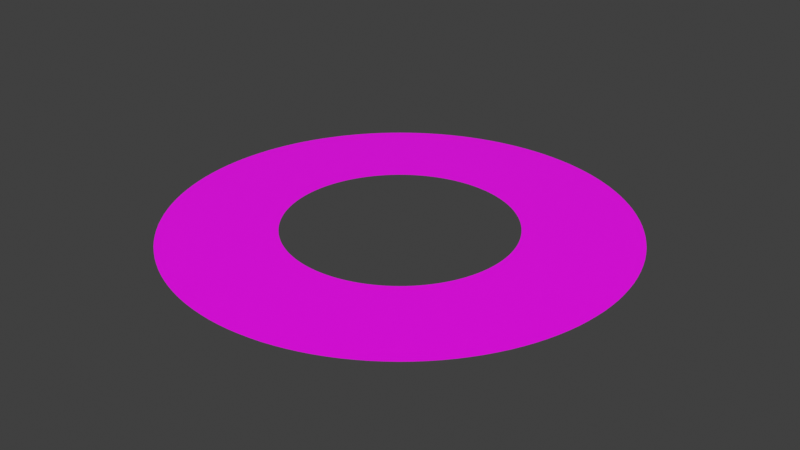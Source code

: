# Source: ring.blend  (saved by Blender 3.0.42; exported with 4.5.12 LTS)
import bpy
from mathutils import Matrix  # noqa: F401  (used for matrix-valued properties, if any)

bpy.ops.wm.read_factory_settings(use_empty=True)
scene = bpy.context.scene
scene.name = 'Scene'

# ---- collections
col_collection = bpy.data.collections.new('Collection'); scene.collection.children.link(col_collection)

# ---- images (referenced by path relative to the original .blend; pixels are not part of the script)
import os
ASSET_DIR = os.environ.get("B2B_ASSET_DIR", "")  # directory of the original .blend (textures are referenced by path, not embedded)
HERE = os.path.dirname(os.path.abspath(__file__))  # packed textures are extracted next to this script under _unpacked/

def load_image(name, relpath, width, height, colorspace="sRGB"):
    """Load a texture the original file referenced (path relative to the .blend, or extracted next to this script)."""
    p = next((c for c in (os.path.join(HERE, relpath), os.path.join(ASSET_DIR, relpath)) if relpath and os.path.exists(c)), "")
    if p:
        img = bpy.data.images.load(p, check_existing=True)
        img.name = name
    else:  # same state as the original file: an image datablock whose file is absent (Cycles renders it pink)
        img = bpy.data.images.new(name, width, height)
        img.source = "FILE"
        img.filepath = "//" + (relpath or name)
    img.colorspace_settings.name = colorspace
    return img
img_saturn_ring_png = load_image('saturn_ring.png', 'saturn_ring.png', 1024, 1024, 'sRGB')

# ---- materials (node trees are filled in below, after node groups)
mat_ring2 = bpy.data.materials.new('RING2')
mat_ring2.use_transparent_shadow = False

# ---- material node trees
mat_ring2.use_nodes = True; mat_ring2.node_tree.nodes.clear()
_N = mat_ring2.node_tree.nodes; _L = mat_ring2.node_tree.links
n0 = _N.new('ShaderNodeBsdfPrincipled'); n0.name = 'Principled BSDF'; n0.location = (10, 300)
n0.distribution = 'GGX'
n0.subsurface_method = 'RANDOM_WALK_SKIN'
n0.inputs[3].default_value = 1.45
n0.inputs[27].default_value = (0.0, 0.0, 0.0, 1.0)
n0.inputs[28].default_value = 1.0
n1 = _N.new('ShaderNodeOutputMaterial'); n1.name = 'Material Output'; n1.location = (300, 300)
n2 = _N.new('ShaderNodeTexImage'); n2.name = 'Image Texture'; n2.location = (-320, 180)
n2.image = img_saturn_ring_png
_L.new(n0.outputs[0], n1.inputs[0])
_L.new(n2.outputs[0], n0.inputs[0])
n1.is_active_output = True

# ---- world
world_world = bpy.data.worlds.new('World'); scene.world = world_world
world_world.use_nodes = True; world_world.node_tree.nodes.clear()
_N = world_world.node_tree.nodes; _L = world_world.node_tree.links
n0 = _N.new('ShaderNodeOutputWorld'); n0.name = 'World Output'; n0.location = (300, 300)
n1 = _N.new('ShaderNodeBackground'); n1.name = 'Background'; n1.location = (10, 300)
n1.inputs[0].default_value = (0.05088, 0.05088, 0.05088, 1.0)
_L.new(n1.outputs[0], n0.inputs[0])
n0.is_active_output = True
world_world.color = (0.05088, 0.05088, 0.05088)
world_world.use_sun_shadow = False
world_world.sun_shadow_jitter_overblur = 0.0

# ---- meshes
me_plane_001 = bpy.data.meshes.new('Plane.001')
me_plane_001.from_pydata([(1.0, -0.1, 0.0), (2.0, -0.1, 0.0), (1.0, 0.0, 0.0), (2.0, 0.0, 0.0), (0.9988, 0.04907, 0.0), (1.998, 0.09814, 0.0), (0.9952, 0.09802, 0.0), (1.99, 0.196, 0.0), (0.9892, 0.1467, 0.0), (1.978, 0.2935, 0.0), (0.9808, 0.1951, 0.0), (1.962, 0.3902, 0.0), (0.97, 0.243, 0.0), (1.94, 0.486, 0.0), (0.9569, 0.2903, 0.0), (1.914, 0.5806, 0.0), (0.9415, 0.3369, 0.0), (1.883, 0.6738, 0.0), (0.9239, 0.3827, 0.0), (1.848, 0.7654, 0.0), (0.904, 0.4276, 0.0), (1.808, 0.8551, 0.0), (0.8819, 0.4714, 0.0), (1.764, 0.9428, 0.0), (0.8577, 0.5141, 0.0), (1.715, 1.028, 0.0), (0.8315, 0.5556, 0.0), (1.663, 1.111, 0.0), (0.8032, 0.5957, 0.0), (1.606, 1.191, 0.0), (0.773, 0.6344, 0.0), (1.546, 1.269, 0.0), (0.741, 0.6716, 0.0), (1.482, 1.343, 0.0), (0.7071, 0.7071, 0.0), (1.414, 1.414, 0.0), (0.6716, 0.741, 0.0), (1.343, 1.482, 0.0), (0.6344, 0.773, 0.0), (1.269, 1.546, 0.0), (0.5957, 0.8032, 0.0), (1.191, 1.606, 0.0), (0.5556, 0.8315, 0.0), (1.111, 1.663, 0.0), (0.5141, 0.8577, 0.0), (1.028, 1.715, 0.0), (0.4714, 0.8819, 0.0), (0.9428, 1.764, 0.0), (0.4276, 0.904, 0.0), (0.8551, 1.808, 0.0), (0.3827, 0.9239, 0.0), (0.7654, 1.848, 0.0), (0.3369, 0.9415, 0.0), (0.6738, 1.883, 0.0), (0.2903, 0.9569, 0.0), (0.5806, 1.914, 0.0), (0.243, 0.97, 0.0), (0.486, 1.94, 0.0), (0.1951, 0.9808, 0.0), (0.3902, 1.962, 0.0), (0.1467, 0.9892, 0.0), (0.2935, 1.978, 0.0), (0.09802, 0.9952, 0.0), (0.196, 1.99, 0.0), (0.04907, 0.9988, 0.0), (0.09813, 1.998, 0.0), (-1.639e-07, 1.0, 0.0), (-3.278e-07, 2.0, 0.0), (-0.04907, 0.9988, 0.0), (-0.09814, 1.998, 0.0), (-0.09802, 0.9952, 0.0), (-0.196, 1.99, 0.0), (-0.1467, 0.9892, 0.0), (-0.2935, 1.978, 0.0), (-0.1951, 0.9808, 0.0), (-0.3902, 1.962, 0.0), (-0.243, 0.97, 0.0), (-0.486, 1.94, 0.0), (-0.2903, 0.9569, 0.0), (-0.5806, 1.914, 0.0), (-0.3369, 0.9415, 0.0), (-0.6738, 1.883, 0.0), (-0.3827, 0.9239, 0.0), (-0.7654, 1.848, 0.0), (-0.4276, 0.904, 0.0), (-0.8551, 1.808, 0.0), (-0.4714, 0.8819, 0.0), (-0.9428, 1.764, 0.0), (-0.5141, 0.8577, 0.0), (-1.028, 1.715, 0.0), (-0.5556, 0.8315, 0.0), (-1.111, 1.663, 0.0), (-0.5957, 0.8032, 0.0), (-1.191, 1.606, 0.0), (-0.6344, 0.773, 0.0), (-1.269, 1.546, 0.0), (-0.6716, 0.741, 0.0), (-1.343, 1.482, 0.0), (-0.7071, 0.7071, 0.0), (-1.414, 1.414, 0.0), (-0.741, 0.6716, 0.0), (-1.482, 1.343, 0.0), (-0.773, 0.6344, 0.0), (-1.546, 1.269, 0.0), (-0.8032, 0.5957, 0.0), (-1.606, 1.191, 0.0), (-0.8315, 0.5556, 0.0), (-1.663, 1.111, 0.0), (-0.8577, 0.5141, 0.0), (-1.715, 1.028, 0.0), (-0.8819, 0.4714, 0.0), (-1.764, 0.9428, 0.0), (-0.904, 0.4276, 0.0), (-1.808, 0.8551, 0.0), (-0.9239, 0.3827, 0.0), (-1.848, 0.7654, 0.0), (-0.9415, 0.3369, 0.0), (-1.883, 0.6738, 0.0), (-0.9569, 0.2903, 0.0), (-1.914, 0.5806, 0.0), (-0.97, 0.243, 0.0), (-1.94, 0.486, 0.0), (-0.9808, 0.1951, 0.0), (-1.962, 0.3902, 0.0), (-0.9892, 0.1467, 0.0), (-1.978, 0.2935, 0.0), (-0.9952, 0.09802, 0.0), (-1.99, 0.196, 0.0), (-0.9988, 0.04907, 0.0), (-1.998, 0.09813, 0.0), (-1.0, -2.012e-07, 0.0), (-2.0, -4.023e-07, 0.0), (-0.9988, -0.04907, 0.0), (-1.998, -0.09814, 0.0), (-0.9952, -0.09802, 0.0), (-1.99, -0.196, 0.0), (-0.9892, -0.1467, 0.0), (-1.978, -0.2935, 0.0), (-0.9808, -0.1951, 0.0), (-1.962, -0.3902, 0.0), (-0.97, -0.243, 0.0), (-1.94, -0.486, 0.0), (-0.9569, -0.2903, 0.0), (-1.914, -0.5806, 0.0), (-0.9415, -0.3369, 0.0), (-1.883, -0.6738, 0.0), (-0.9239, -0.3827, 0.0), (-1.848, -0.7654, 0.0), (-0.904, -0.4276, 0.0), (-1.808, -0.8551, 0.0), (-0.8819, -0.4714, 0.0), (-1.764, -0.9428, 0.0), (-0.8577, -0.5141, 0.0), (-1.715, -1.028, 0.0), (-0.8315, -0.5556, 0.0), (-1.663, -1.111, 0.0), (-0.8032, -0.5957, 0.0), (-1.606, -1.191, 0.0), (-0.773, -0.6344, 0.0), (-1.546, -1.269, 0.0), (-0.741, -0.6716, 0.0), (-1.482, -1.343, 0.0), (-0.7071, -0.7071, 0.0), (-1.414, -1.414, 0.0), (-0.6716, -0.741, 0.0), (-1.343, -1.482, 0.0), (-0.6344, -0.773, 0.0), (-1.269, -1.546, 0.0), (-0.5957, -0.8032, 0.0), (-1.191, -1.606, 0.0), (-0.5556, -0.8315, 0.0), (-1.111, -1.663, 0.0), (-0.5141, -0.8577, 0.0), (-1.028, -1.715, 0.0), (-0.4714, -0.8819, 0.0), (-0.9428, -1.764, 0.0), (-0.4276, -0.904, 0.0), (-0.8551, -1.808, 0.0), (-0.3827, -0.9239, 0.0), (-0.7654, -1.848, 0.0), (-0.3369, -0.9415, 0.0), (-0.6738, -1.883, 0.0), (-0.2903, -0.9569, 0.0), (-0.5806, -1.914, 0.0), (-0.243, -0.97, 0.0), (-0.486, -1.94, 0.0), (-0.1951, -0.9808, 0.0), (-0.3902, -1.962, 0.0), (-0.1467, -0.9892, 0.0), (-0.2935, -1.978, 0.0), (-0.09802, -0.9952, 0.0), (-0.196, -1.99, 0.0), (-0.04907, -0.9988, 0.0), (-0.09813, -1.998, 0.0), (2.757e-07, -1.0, 0.0), (5.513e-07, -2.0, 0.0), (0.04907, -0.9988, 0.0), (0.09814, -1.998, 0.0), (0.09802, -0.9952, 0.0), (0.196, -1.99, 0.0), (0.1467, -0.9892, 0.0), (0.2935, -1.978, 0.0), (0.1951, -0.9808, 0.0), (0.3902, -1.962, 0.0), (0.243, -0.97, 0.0), (0.486, -1.94, 0.0), (0.2903, -0.9569, 0.0), (0.5806, -1.914, 0.0), (0.3369, -0.9415, 0.0), (0.6738, -1.883, 0.0), (0.3827, -0.9239, 0.0), (0.7654, -1.848, 0.0), (0.4276, -0.904, 0.0), (0.8551, -1.808, 0.0), (0.4714, -0.8819, 0.0), (0.9428, -1.764, 0.0), (0.5141, -0.8577, 0.0), (1.028, -1.715, 0.0), (0.5556, -0.8315, 0.0), (1.111, -1.663, 0.0), (0.5957, -0.8032, 0.0), (1.191, -1.606, 0.0), (0.6344, -0.773, 0.0), (1.269, -1.546, 0.0), (0.6716, -0.7409, 0.0), (1.343, -1.482, 0.0), (0.7071, -0.7071, 0.0), (1.414, -1.414, 0.0), (0.741, -0.6716, 0.0), (1.482, -1.343, 0.0), (0.773, -0.6344, 0.0), (1.546, -1.269, 0.0), (0.8032, -0.5957, 0.0), (1.606, -1.191, 0.0), (0.8315, -0.5556, 0.0), (1.663, -1.111, 0.0), (0.8577, -0.5141, 0.0), (1.715, -1.028, 0.0), (0.8819, -0.4714, 0.0), (1.764, -0.9428, 0.0), (0.904, -0.4276, 0.0), (1.808, -0.8551, 0.0), (0.9239, -0.3827, 0.0), (1.848, -0.7654, 0.0), (0.9415, -0.3369, 0.0), (1.883, -0.6738, 0.0), (0.9569, -0.2903, 0.0), (1.914, -0.5806, 0.0), (0.97, -0.243, 0.0), (1.94, -0.486, 0.0), (0.9808, -0.1951, 0.0), (1.962, -0.3902, 0.0), (0.9892, -0.1467, 0.0), (1.978, -0.2935, 0.0), (0.9952, -0.09802, 0.0), (1.99, -0.196, 0.0), (0.9988, -0.04907, 0.0), (1.998, -0.09813, 0.0)], [(2, 0), (1, 3)], [(2, 3, 5, 4), (4, 5, 7, 6), (6, 7, 9, 8), (8, 9, 11, 10), (10, 11, 13, 12), (12, 13, 15, 14), (14, 15, 17, 16), (16, 17, 19, 18), (18, 19, 21, 20), (20, 21, 23, 22), (22, 23, 25, 24), (24, 25, 27, 26), (26, 27, 29, 28), (28, 29, 31, 30), (30, 31, 33, 32), (32, 33, 35, 34), (34, 35, 37, 36), (36, 37, 39, 38), (38, 39, 41, 40), (40, 41, 43, 42), (42, 43, 45, 44), (44, 45, 47, 46), (46, 47, 49, 48), (48, 49, 51, 50), (50, 51, 53, 52), (52, 53, 55, 54), (54, 55, 57, 56), (56, 57, 59, 58), (58, 59, 61, 60), (60, 61, 63, 62), (62, 63, 65, 64), (64, 65, 67, 66), (66, 67, 69, 68), (68, 69, 71, 70), (70, 71, 73, 72), (72, 73, 75, 74), (74, 75, 77, 76), (76, 77, 79, 78), (78, 79, 81, 80), (80, 81, 83, 82), (82, 83, 85, 84), (84, 85, 87, 86), (86, 87, 89, 88), (88, 89, 91, 90), (90, 91, 93, 92), (92, 93, 95, 94), (94, 95, 97, 96), (96, 97, 99, 98), (98, 99, 101, 100), (100, 101, 103, 102), (102, 103, 105, 104), (104, 105, 107, 106), (106, 107, 109, 108), (108, 109, 111, 110), (110, 111, 113, 112), (112, 113, 115, 114), (114, 115, 117, 116), (116, 117, 119, 118), (118, 119, 121, 120), (120, 121, 123, 122), (122, 123, 125, 124), (124, 125, 127, 126), (126, 127, 129, 128), (128, 129, 131, 130), (130, 131, 133, 132), (132, 133, 135, 134), (134, 135, 137, 136), (136, 137, 139, 138), (138, 139, 141, 140), (140, 141, 143, 142), (142, 143, 145, 144), (144, 145, 147, 146), (146, 147, 149, 148), (148, 149, 151, 150), (150, 151, 153, 152), (152, 153, 155, 154), (154, 155, 157, 156), (156, 157, 159, 158), (158, 159, 161, 160), (160, 161, 163, 162), (162, 163, 165, 164), (164, 165, 167, 166), (166, 167, 169, 168), (168, 169, 171, 170), (170, 171, 173, 172), (172, 173, 175, 174), (174, 175, 177, 176), (176, 177, 179, 178), (178, 179, 181, 180), (180, 181, 183, 182), (182, 183, 185, 184), (184, 185, 187, 186), (186, 187, 189, 188), (188, 189, 191, 190), (190, 191, 193, 192), (192, 193, 195, 194), (194, 195, 197, 196), (196, 197, 199, 198), (198, 199, 201, 200), (200, 201, 203, 202), (202, 203, 205, 204), (204, 205, 207, 206), (206, 207, 209, 208), (208, 209, 211, 210), (210, 211, 213, 212), (212, 213, 215, 214), (214, 215, 217, 216), (216, 217, 219, 218), (218, 219, 221, 220), (220, 221, 223, 222), (222, 223, 225, 224), (224, 225, 227, 226), (226, 227, 229, 228), (228, 229, 231, 230), (230, 231, 233, 232), (232, 233, 235, 234), (234, 235, 237, 236), (236, 237, 239, 238), (238, 239, 241, 240), (240, 241, 243, 242), (242, 243, 245, 244), (244, 245, 247, 246), (246, 247, 249, 248), (248, 249, 251, 250), (250, 251, 253, 252), (252, 253, 255, 254), (254, 255, 257, 256), (256, 257, 3, 2)])
_uv = me_plane_001.uv_layers.new(name='UVMap')
_uv.uv.foreach_set('vector', [0.0, 0.5, 1.0, 0.5, 1.0, 0.5, 0.0, 0.5, 0.0, 0.5, 1.0, 0.5, 1.0, 0.5, 0.0, 0.5, 0.0, 0.5, 1.0, 0.5, 1.0, 0.5, 0.0, 0.5, 0.0, 0.5, 1.0, 0.5, 1.0, 0.5, 0.0, 0.5, 0.0, 0.5, 1.0, 0.5, 1.0, 0.5, 0.0, 0.5, 0.0, 0.5, 1.0, 0.5, 1.0, 0.5, 0.0, 0.5, 0.0, 0.5, 1.0, 0.5, 1.0, 0.5, 0.0, 0.5, 0.0, 0.5, 1.0, 0.5, 1.0, 0.5, 0.0, 0.5, 0.0, 0.5, 1.0, 0.5, 1.0, 0.5, 0.0, 0.5, 0.0, 0.5, 1.0, 0.5, 1.0, 0.5, 0.0, 0.5, 0.0, 0.5, 1.0, 0.5, 1.0, 0.5, 0.0, 0.5, 0.0, 0.5, 1.0, 0.5, 1.0, 0.5, 0.0, 0.5, 0.0, 0.5, 1.0, 0.5, 1.0, 0.5, 0.0, 0.5, 0.0, 0.5, 1.0, 0.5, 1.0, 0.5, 0.0, 0.5, 0.0, 0.5, 1.0, 0.5, 1.0, 0.5, 0.0, 0.5, 0.0, 0.5, 1.0, 0.5, 1.0, 0.5, 0.0, 0.5, 0.0, 0.5, 1.0, 0.5, 1.0, 0.5, 0.0, 0.5, 0.0, 0.5, 1.0, 0.5, 1.0, 0.5, 0.0, 0.5, 0.0, 0.5, 1.0, 0.5, 1.0, 0.5, 0.0, 0.5, 0.0, 0.5, 1.0, 0.5, 1.0, 0.5, 0.0, 0.5, 0.0, 0.5, 1.0, 0.5, 1.0, 0.5, 0.0, 0.5, 0.0, 0.5, 1.0, 0.5, 1.0, 0.5, 0.0, 0.5, 0.0, 0.5, 1.0, 0.5, 1.0, 0.5, 0.0, 0.5, 0.0, 0.5, 1.0, 0.5, 1.0, 0.5, 0.0, 0.5, 0.0, 0.5, 1.0, 0.5, 1.0, 0.5, 0.0, 0.5, 0.0, 0.5, 1.0, 0.5, 1.0, 0.5, 0.0, 0.5, 0.0, 0.5, 1.0, 0.5, 1.0, 0.5, 0.0, 0.5, 0.0, 0.5, 1.0, 0.5, 1.0, 0.5, 0.0, 0.5, 0.0, 0.5, 1.0, 0.5, 1.0, 0.5, 0.0, 0.5, 0.0, 0.5, 1.0, 0.5, 1.0, 0.5, 0.0, 0.5, 0.0, 0.5, 1.0, 0.5, 1.0, 0.5, 0.0, 0.5, 0.0, 0.5, 1.0, 0.5, 1.0, 0.5, 0.0, 0.5, 0.0, 0.5, 1.0, 0.5, 1.0, 0.5, 0.0, 0.5, 0.0, 0.5, 1.0, 0.5, 1.0, 0.5, 0.0, 0.5, 0.0, 0.5, 1.0, 0.5, 1.0, 0.5, 0.0, 0.5, 0.0, 0.5, 1.0, 0.5, 1.0, 0.5, 0.0, 0.5, 0.0, 0.5, 1.0, 0.5, 1.0, 0.5, 0.0, 0.5, 0.0, 0.5, 1.0, 0.5, 1.0, 0.5, 0.0, 0.5, 0.0, 0.5, 1.0, 0.5, 1.0, 0.5, 0.0, 0.5, 0.0, 0.5, 1.0, 0.5, 1.0, 0.5, 0.0, 0.5, 0.0, 0.5, 1.0, 0.5, 1.0, 0.5, 0.0, 0.5, 0.0, 0.5, 1.0, 0.5, 1.0, 0.5, 0.0, 0.5, 0.0, 0.5, 1.0, 0.5, 1.0, 0.5, 0.0, 0.5, 0.0, 0.5, 1.0, 0.5, 1.0, 0.5, 0.0, 0.5, 0.0, 0.5, 1.0, 0.5, 1.0, 0.5, 0.0, 0.5, 0.0, 0.5, 1.0, 0.5, 1.0, 0.5, 0.0, 0.5, 0.0, 0.5, 1.0, 0.5, 1.0, 0.5, 0.0, 0.5, 0.0, 0.5, 1.0, 0.5, 1.0, 0.5, 0.0, 0.5, 0.0, 0.5, 1.0, 0.5, 1.0, 0.5, 0.0, 0.5, 0.0, 0.5, 1.0, 0.5, 1.0, 0.5, 0.0, 0.5, 0.0, 0.5, 1.0, 0.5, 1.0, 0.5, 0.0, 0.5, 0.0, 0.5, 1.0, 0.5, 1.0, 0.5, 0.0, 0.5, 0.0, 0.5, 1.0, 0.5, 1.0, 0.5, 0.0, 0.5, 0.0, 0.5, 1.0, 0.5, 1.0, 0.5, 0.0, 0.5, 0.0, 0.5, 1.0, 0.5, 1.0, 0.5, 0.0, 0.5, 0.0, 0.5, 1.0, 0.5, 1.0, 0.5, 0.0, 0.5, 0.0, 0.5, 1.0, 0.5, 1.0, 0.5, 0.0, 0.5, 0.0, 0.5, 1.0, 0.5, 1.0, 0.5, 0.0, 0.5, 0.0, 0.5, 1.0, 0.5, 1.0, 0.5, 0.0, 0.5, 0.0, 0.5, 1.0, 0.5, 1.0, 0.5, 0.0, 0.5, 0.0, 0.5, 1.0, 0.5, 1.0, 0.5, 0.0, 0.5, 0.0, 0.5, 1.0, 0.5, 1.0, 0.5, 0.0, 0.5, 0.0, 0.5, 1.0, 0.5, 1.0, 0.5, 0.0, 0.5, 0.0, 0.5, 1.0, 0.5, 1.0, 0.5, 0.0, 0.5, 0.0, 0.5, 1.0, 0.5, 1.0, 0.5, 0.0, 0.5, 0.0, 0.5, 1.0, 0.5, 1.0, 0.5, 0.0, 0.5, 0.0, 0.5, 1.0, 0.5, 1.0, 0.5, 0.0, 0.5, 0.0, 0.5, 1.0, 0.5, 1.0, 0.5, 0.0, 0.5, 0.0, 0.5, 1.0, 0.5, 1.0, 0.5, 0.0, 0.5, 0.0, 0.5, 1.0, 0.5, 1.0, 0.5, 0.0, 0.5, 0.0, 0.5, 1.0, 0.5, 1.0, 0.5, 0.0, 0.5, 0.0, 0.5, 1.0, 0.5, 1.0, 0.5, 0.0, 0.5, 0.0, 0.5, 1.0, 0.5, 1.0, 0.5, 0.0, 0.5, 0.0, 0.5, 1.0, 0.5, 1.0, 0.5, 0.0, 0.5, 0.0, 0.5, 1.0, 0.5, 1.0, 0.5, 0.0, 0.5, 0.0, 0.5, 1.0, 0.5, 1.0, 0.5, 0.0, 0.5, 0.0, 0.5, 1.0, 0.5, 1.0, 0.5, 0.0, 0.5, 0.0, 0.5, 1.0, 0.5, 1.0, 0.5, 0.0, 0.5, 0.0, 0.5, 1.0, 0.5, 1.0, 0.5, 0.0, 0.5, 0.0, 0.5, 1.0, 0.5, 1.0, 0.5, 0.0, 0.5, 0.0, 0.5, 1.0, 0.5, 1.0, 0.5, 0.0, 0.5, 0.0, 0.5, 1.0, 0.5, 1.0, 0.5, 0.0, 0.5, 0.0, 0.5, 1.0, 0.5, 1.0, 0.5, 0.0, 0.5, 0.0, 0.5, 1.0, 0.5, 1.0, 0.5, 0.0, 0.5, 0.0, 0.5, 1.0, 0.5, 1.0, 0.5, 0.0, 0.5, 0.0, 0.5, 1.0, 0.5, 1.0, 0.5, 0.0, 0.5, 0.0, 0.5, 1.0, 0.5, 1.0, 0.5, 0.0, 0.5, 0.0, 0.5, 1.0, 0.5, 1.0, 0.5, 0.0, 0.5, 0.0, 0.5, 1.0, 0.5, 1.0, 0.5, 0.0, 0.5, 0.0, 0.5, 1.0, 0.5, 1.0, 0.5, 0.0, 0.5, 0.0, 0.5, 1.0, 0.5, 1.0, 0.5, 0.0, 0.5, 0.0, 0.5, 1.0, 0.5, 1.0, 0.5, 0.0, 0.5, 0.0, 0.5, 1.0, 0.5, 1.0, 0.5, 0.0, 0.5, 0.0, 0.5, 1.0, 0.5, 1.0, 0.5, 0.0, 0.5, 0.0, 0.5, 1.0, 0.5, 1.0, 0.5, 0.0, 0.5, 0.0, 0.5, 1.0, 0.5, 1.0, 0.5, 0.0, 0.5, 0.0, 0.5, 1.0, 0.5, 1.0, 0.5, 0.0, 0.5, 0.0, 0.5, 1.0, 0.5, 1.0, 0.5, 0.0, 0.5, 0.0, 0.5, 1.0, 0.5, 1.0, 0.5, 0.0, 0.5, 0.0, 0.5, 1.0, 0.5, 1.0, 0.5, 0.0, 0.5, 0.0, 0.5, 1.0, 0.5, 1.0, 0.5, 0.0, 0.5, 0.0, 0.5, 1.0, 0.5, 1.0, 0.5, 0.0, 0.5, 0.0, 0.5, 1.0, 0.5, 1.0, 0.5, 0.0, 0.5, 0.0, 0.5, 1.0, 0.5, 1.0, 0.5, 0.0, 0.5, 0.0, 0.5, 1.0, 0.5, 1.0, 0.5, 0.0, 0.5, 0.0, 0.5, 1.0, 0.5, 1.0, 0.5, 0.0, 0.5, 0.0, 0.5, 1.0, 0.5, 1.0, 0.5, 0.0, 0.5, 0.0, 0.5, 1.0, 0.5, 1.0, 0.5, 0.0, 0.5, 0.0, 0.5, 1.0, 0.5, 1.0, 0.5, 0.0, 0.5, 0.0, 0.5, 1.0, 0.5, 1.0, 0.5, 0.0, 0.5, 0.0, 0.5, 1.0, 0.5, 1.0, 0.5, 0.0, 0.5, 0.0, 0.5, 1.0, 0.5, 1.0, 0.5, 0.0, 0.5, 0.0, 0.5, 1.0, 0.5, 1.0, 0.5, 0.0, 0.5, 0.0, 0.5, 1.0, 0.5, 1.0, 0.5, 0.0, 0.5, 0.0, 0.5, 1.0, 0.5, 1.0, 0.5, 0.0, 0.5, 0.0, 0.5, 1.0, 0.5, 1.0, 0.5, 0.0, 0.5, 0.0, 0.5, 1.0, 0.5, 1.0, 0.5, 0.0, 0.5, 0.0, 0.5, 1.0, 0.5, 1.0, 0.5, 0.0, 0.5, 0.0, 0.5, 1.0, 0.5, 1.0, 0.5, 0.0, 0.5, 0.0, 0.5, 1.0, 0.5, 1.0, 0.5, 0.0, 0.5, 0.0, 0.5, 1.0, 0.5, 1.0, 0.5, 0.0, 0.5, 0.0, 0.5, 1.0, 0.5, 1.0, 0.5, 0.0, 0.5, 0.0, 0.5, 1.0, 0.5, 1.0, 0.5, 0.0, 0.5, 0.0, 0.5, 1.0, 0.5, 1.0, 0.5, 0.0, 0.5, 0.0, 0.5, 1.0, 0.5, 1.0, 0.5, 0.0, 0.5, 0.0, 0.5, 1.0, 0.5, 1.0, 0.5, 0.0, 0.5, 0.0, 0.5, 1.0, 0.5, 1.0, 0.5, 0.0, 0.5, 0.0, 0.5, 1.0, 0.5, 1.0, 0.5, 0.0, 0.5])
me_plane_001.materials.append(mat_ring2)
me_plane_001.use_remesh_fix_poles = True
me_plane_001.use_remesh_preserve_attributes = False
me_plane_001.update()

# ---- objects
ob_plane = bpy.data.objects.new('Plane', me_plane_001)

# ---- transforms, parenting, visibility, modifiers, constraints
ob_plane.location = (0.0, 0.0, 0.0)

# ---- collection membership
col_collection.objects.link(ob_plane)

# ---- scene / render settings (as saved in the file)
scene.frame_start = 1; scene.frame_end = 250; scene.frame_set(1)
scene.render.engine = 'BLENDER_EEVEE_NEXT'
scene.cycles.sampling_pattern = 'TABULATED_SOBOL'
scene.cycles.use_light_tree = False
scene.view_settings.view_transform = 'Standard'
bpy.context.view_layer.update()

# ---- added for rendering (the .blend has no active camera and no usable light): camera, sun
cam_auto = bpy.data.cameras.new('AutoCamera')
cam_auto.lens = 50.0
cam_auto.sensor_width = 36.0
cam_auto.clip_end = 1000.0
ob_auto_camera = bpy.data.objects.new('AutoCamera', cam_auto)
scene.collection.objects.link(ob_auto_camera)
ob_auto_camera.location = (5.23386, -6.28063, 4.18709)
ob_auto_camera.rotation_euler = (1.09748, -7.21219e-08, 0.694738)
scene.camera = ob_auto_camera
light_auto_sun = bpy.data.lights.new('AutoSun', 'SUN')
light_auto_sun.energy = 3.0
light_auto_sun.angle = 0.0523599
ob_auto_sun = bpy.data.objects.new('AutoSun', light_auto_sun)
scene.collection.objects.link(ob_auto_sun)
ob_auto_sun.rotation_euler = (0.872665, 0.174533, 0.523599)
bpy.context.view_layer.update()

